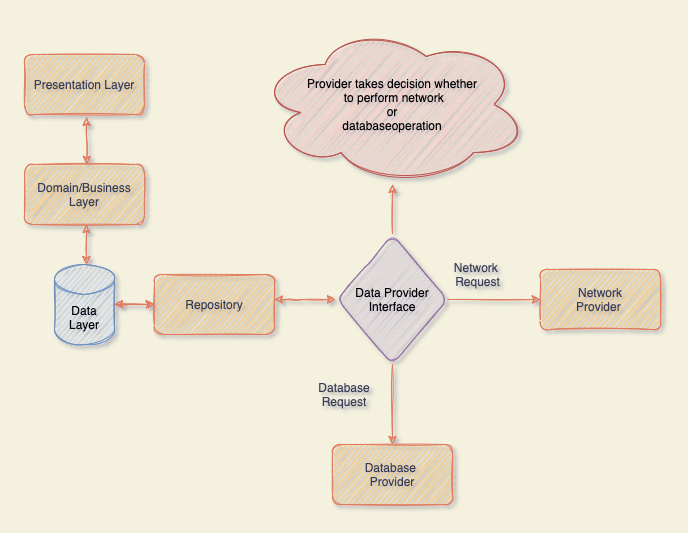

The diagram above was exported from draw.io. Its source (the exported page's mxGraphModel, read from the mxfile embedded in the PNG):
<mxGraphModel dx="1752" dy="473" grid="1" gridSize="10" guides="1" tooltips="1" connect="1" arrows="1" fold="1" page="1" pageScale="1" pageWidth="827" pageHeight="1169" background="#F4F1DE" math="0" shadow="0">
  <root>
    <mxCell id="0" />
    <mxCell id="1" parent="0" />
    <mxCell id="DlUrAq2OpOiRpaZBp7eH-1" value="Presentation Layer" style="whiteSpace=wrap;html=1;fillColor=#F2CC8F;strokeColor=#E07A5F;fontColor=#393C56;sketch=1;rounded=1;" vertex="1" parent="1">
      <mxGeometry x="-80" y="50" width="120" height="60" as="geometry" />
    </mxCell>
    <mxCell id="DlUrAq2OpOiRpaZBp7eH-2" value="Domain/Business Layer" style="whiteSpace=wrap;html=1;fillColor=#F2CC8F;strokeColor=#E07A5F;fontColor=#393C56;sketch=1;rounded=1;" vertex="1" parent="1">
      <mxGeometry x="-80" y="160" width="120" height="60" as="geometry" />
    </mxCell>
    <mxCell id="DlUrAq2OpOiRpaZBp7eH-28" value="" style="edgeStyle=none;orthogonalLoop=1;jettySize=auto;html=1;labelBackgroundColor=#F4F1DE;strokeColor=#E07A5F;fontColor=#393C56;sketch=1;" edge="1" parent="1" source="DlUrAq2OpOiRpaZBp7eH-4" target="DlUrAq2OpOiRpaZBp7eH-9">
      <mxGeometry relative="1" as="geometry" />
    </mxCell>
    <mxCell id="DlUrAq2OpOiRpaZBp7eH-4" value="&lt;span&gt;Data Layer&lt;/span&gt;" style="shape=cylinder3;whiteSpace=wrap;html=1;boundedLbl=1;backgroundOutline=1;size=15;fillColor=#dae8fc;strokeColor=#6c8ebf;sketch=1;rounded=1;" vertex="1" parent="1">
      <mxGeometry x="-50" y="260" width="60" height="80" as="geometry" />
    </mxCell>
    <mxCell id="DlUrAq2OpOiRpaZBp7eH-9" value="Repository" style="whiteSpace=wrap;html=1;fillColor=#F2CC8F;strokeColor=#E07A5F;fontColor=#393C56;sketch=1;rounded=1;" vertex="1" parent="1">
      <mxGeometry x="50" y="270" width="120" height="60" as="geometry" />
    </mxCell>
    <mxCell id="DlUrAq2OpOiRpaZBp7eH-14" value="" style="edgeStyle=orthogonalEdgeStyle;orthogonalLoop=1;jettySize=auto;html=1;labelBackgroundColor=#F4F1DE;strokeColor=#E07A5F;fontColor=#393C56;sketch=1;" edge="1" parent="1" source="DlUrAq2OpOiRpaZBp7eH-10" target="DlUrAq2OpOiRpaZBp7eH-13">
      <mxGeometry relative="1" as="geometry" />
    </mxCell>
    <mxCell id="DlUrAq2OpOiRpaZBp7eH-15" value="" style="edgeStyle=orthogonalEdgeStyle;orthogonalLoop=1;jettySize=auto;html=1;labelBackgroundColor=#F4F1DE;strokeColor=#E07A5F;fontColor=#393C56;sketch=1;" edge="1" parent="1" source="DlUrAq2OpOiRpaZBp7eH-10" target="DlUrAq2OpOiRpaZBp7eH-12">
      <mxGeometry relative="1" as="geometry" />
    </mxCell>
    <mxCell id="DlUrAq2OpOiRpaZBp7eH-20" value="" style="edgeStyle=orthogonalEdgeStyle;orthogonalLoop=1;jettySize=auto;html=1;labelBackgroundColor=#F4F1DE;strokeColor=#E07A5F;fontColor=#393C56;sketch=1;" edge="1" parent="1" source="DlUrAq2OpOiRpaZBp7eH-10" target="DlUrAq2OpOiRpaZBp7eH-18">
      <mxGeometry relative="1" as="geometry" />
    </mxCell>
    <mxCell id="DlUrAq2OpOiRpaZBp7eH-10" value="Data Provider&lt;br&gt;Interface" style="rhombus;whiteSpace=wrap;html=1;fillColor=#e1d5e7;strokeColor=#9673a6;sketch=1;rounded=1;" vertex="1" parent="1">
      <mxGeometry x="233" y="230" width="110" height="130" as="geometry" />
    </mxCell>
    <mxCell id="DlUrAq2OpOiRpaZBp7eH-12" value="Network&lt;br&gt;Provider&amp;nbsp;" style="whiteSpace=wrap;html=1;fillColor=#F2CC8F;strokeColor=#E07A5F;fontColor=#393C56;sketch=1;rounded=1;" vertex="1" parent="1">
      <mxGeometry x="436" y="265" width="120" height="60" as="geometry" />
    </mxCell>
    <mxCell id="DlUrAq2OpOiRpaZBp7eH-13" value="Database&amp;nbsp;&lt;br&gt;Provider" style="whiteSpace=wrap;html=1;fillColor=#F2CC8F;strokeColor=#E07A5F;fontColor=#393C56;sketch=1;rounded=1;" vertex="1" parent="1">
      <mxGeometry x="228" y="440" width="120" height="60" as="geometry" />
    </mxCell>
    <mxCell id="DlUrAq2OpOiRpaZBp7eH-16" value="Network &lt;br&gt;Request" style="text;html=1;align=center;verticalAlign=middle;resizable=0;points=[];autosize=1;strokeColor=none;fontColor=#393C56;sketch=1;rounded=1;" vertex="1" parent="1">
      <mxGeometry x="343" y="255" width="60" height="30" as="geometry" />
    </mxCell>
    <mxCell id="DlUrAq2OpOiRpaZBp7eH-17" value="Database Request" style="text;html=1;strokeColor=none;fillColor=none;align=center;verticalAlign=middle;whiteSpace=wrap;fontColor=#393C56;sketch=1;rounded=1;" vertex="1" parent="1">
      <mxGeometry x="220" y="380" width="40" height="20" as="geometry" />
    </mxCell>
    <mxCell id="DlUrAq2OpOiRpaZBp7eH-18" value="Provider takes decision whether&lt;br&gt;&amp;nbsp;to perform network&lt;br&gt;&amp;nbsp;or &lt;br&gt;databaseoperation" style="ellipse;shape=cloud;whiteSpace=wrap;html=1;fillColor=#f8cecc;strokeColor=#b85450;sketch=1;rounded=1;" vertex="1" parent="1">
      <mxGeometry x="153" y="20" width="270" height="160" as="geometry" />
    </mxCell>
    <mxCell id="DlUrAq2OpOiRpaZBp7eH-26" value="" style="endArrow=classic;startArrow=classic;html=1;entryX=0;entryY=0.5;entryDx=0;entryDy=0;labelBackgroundColor=#F4F1DE;strokeColor=#E07A5F;fontColor=#393C56;sketch=1;" edge="1" parent="1">
      <mxGeometry width="50" height="50" relative="1" as="geometry">
        <mxPoint x="170" y="295" as="sourcePoint" />
        <mxPoint x="231" y="295" as="targetPoint" />
        <Array as="points">
          <mxPoint x="188" y="295" />
        </Array>
      </mxGeometry>
    </mxCell>
    <mxCell id="DlUrAq2OpOiRpaZBp7eH-27" value="" style="endArrow=classic;startArrow=classic;html=1;labelBackgroundColor=#F4F1DE;strokeColor=#E07A5F;fontColor=#393C56;sketch=1;" edge="1" parent="1">
      <mxGeometry width="50" height="50" relative="1" as="geometry">
        <mxPoint x="10" y="300" as="sourcePoint" />
        <mxPoint x="50" y="300" as="targetPoint" />
        <Array as="points">
          <mxPoint x="17" y="299.66" />
        </Array>
      </mxGeometry>
    </mxCell>
    <mxCell id="DlUrAq2OpOiRpaZBp7eH-29" value="" style="endArrow=classic;startArrow=classic;html=1;labelBackgroundColor=#F4F1DE;strokeColor=#E07A5F;fontColor=#393C56;sketch=1;" edge="1" parent="1">
      <mxGeometry width="50" height="50" relative="1" as="geometry">
        <mxPoint x="-18" y="220" as="sourcePoint" />
        <mxPoint x="-18" y="260" as="targetPoint" />
        <Array as="points" />
      </mxGeometry>
    </mxCell>
    <mxCell id="DlUrAq2OpOiRpaZBp7eH-31" value="" style="endArrow=classic;startArrow=classic;html=1;labelBackgroundColor=#F4F1DE;strokeColor=#E07A5F;fontColor=#393C56;sketch=1;" edge="1" parent="1">
      <mxGeometry width="50" height="50" relative="1" as="geometry">
        <mxPoint x="-18" y="113" as="sourcePoint" />
        <mxPoint x="-17.56" y="160" as="targetPoint" />
        <Array as="points" />
      </mxGeometry>
    </mxCell>
  </root>
</mxGraphModel>